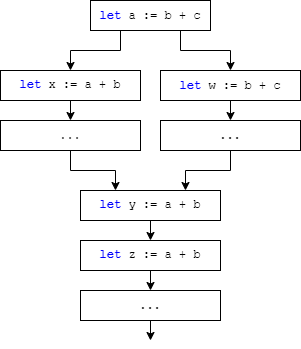

The diagram above was exported from draw.io. Its source (the exported page's mxGraphModel, read from the mxfile embedded in the PNG):
<mxGraphModel dx="874" dy="498" grid="1" gridSize="10" guides="1" tooltips="1" connect="1" arrows="1" fold="1" page="1" pageScale="1" pageWidth="850" pageHeight="1100" math="0" shadow="0">
  <root>
    <mxCell id="0" />
    <mxCell id="1" parent="0" />
    <mxCell id="35" style="edgeStyle=orthogonalEdgeStyle;rounded=0;orthogonalLoop=1;jettySize=auto;html=1;exitX=0.5;exitY=1;exitDx=0;exitDy=0;entryX=0.25;entryY=0;entryDx=0;entryDy=0;" parent="1" source="36" target="40" edge="1">
      <mxGeometry relative="1" as="geometry" />
    </mxCell>
    <mxCell id="36" value="&lt;font face=&quot;Courier New&quot;&gt;&lt;b style=&quot;&quot;&gt;...&lt;/b&gt;&lt;/font&gt;" style="rounded=0;whiteSpace=wrap;html=1;" parent="1" vertex="1">
      <mxGeometry x="240" y="190" width="140" height="30" as="geometry" />
    </mxCell>
    <mxCell id="37" style="edgeStyle=orthogonalEdgeStyle;rounded=0;orthogonalLoop=1;jettySize=auto;html=1;exitX=0.5;exitY=1;exitDx=0;exitDy=0;entryX=0.75;entryY=0;entryDx=0;entryDy=0;" parent="1" source="38" target="40" edge="1">
      <mxGeometry relative="1" as="geometry" />
    </mxCell>
    <mxCell id="38" value="&lt;font face=&quot;Courier New&quot;&gt;...&lt;/font&gt;" style="rounded=0;whiteSpace=wrap;html=1;align=center;" parent="1" vertex="1">
      <mxGeometry x="400" y="190" width="140" height="30" as="geometry" />
    </mxCell>
    <mxCell id="39" style="edgeStyle=orthogonalEdgeStyle;rounded=0;orthogonalLoop=1;jettySize=auto;html=1;exitX=0.5;exitY=1;exitDx=0;exitDy=0;entryX=0.5;entryY=0;entryDx=0;entryDy=0;" parent="1" source="40" target="50" edge="1">
      <mxGeometry relative="1" as="geometry" />
    </mxCell>
    <mxCell id="40" value="&lt;b&gt;&lt;font color=&quot;#0000ff&quot;&gt;let&lt;/font&gt;&lt;/b&gt;&lt;font&gt;&amp;nbsp;y := a + b&lt;/font&gt;" style="rounded=0;whiteSpace=wrap;html=1;fontFamily=Courier New;" parent="1" vertex="1">
      <mxGeometry x="320" y="260" width="140" height="30" as="geometry" />
    </mxCell>
    <mxCell id="43" style="edgeStyle=none;html=1;exitX=0.5;exitY=1;exitDx=0;exitDy=0;" parent="1" source="44" edge="1">
      <mxGeometry relative="1" as="geometry">
        <mxPoint x="390" y="410" as="targetPoint" />
      </mxGeometry>
    </mxCell>
    <mxCell id="44" value="&lt;font face=&quot;Courier New&quot;&gt;...&lt;/font&gt;" style="rounded=0;whiteSpace=wrap;html=1;" parent="1" vertex="1">
      <mxGeometry x="320" y="360" width="140" height="30" as="geometry" />
    </mxCell>
    <mxCell id="45" style="edgeStyle=orthogonalEdgeStyle;rounded=0;orthogonalLoop=1;jettySize=auto;html=1;exitX=0.5;exitY=1;exitDx=0;exitDy=0;entryX=0.5;entryY=0;entryDx=0;entryDy=0;" parent="1" source="46" target="36" edge="1">
      <mxGeometry relative="1" as="geometry" />
    </mxCell>
    <mxCell id="46" value="&lt;font&gt;&lt;b style=&quot;color: rgb(0, 0, 255);&quot;&gt;let &lt;/b&gt;x := a + b&lt;/font&gt;" style="rounded=0;whiteSpace=wrap;html=1;fontFamily=Courier New;" parent="1" vertex="1">
      <mxGeometry x="240" y="140" width="140" height="30" as="geometry" />
    </mxCell>
    <mxCell id="47" style="edgeStyle=orthogonalEdgeStyle;rounded=0;orthogonalLoop=1;jettySize=auto;html=1;exitX=0.5;exitY=1;exitDx=0;exitDy=0;entryX=0.5;entryY=0;entryDx=0;entryDy=0;" parent="1" source="48" target="38" edge="1">
      <mxGeometry relative="1" as="geometry" />
    </mxCell>
    <mxCell id="48" value="&lt;font face=&quot;Courier New&quot;&gt;&lt;b&gt;&lt;font color=&quot;#0000ff&quot;&gt;let&lt;/font&gt;&lt;/b&gt;&amp;nbsp;w := b + c&lt;/font&gt;" style="rounded=0;whiteSpace=wrap;html=1;" parent="1" vertex="1">
      <mxGeometry x="400" y="140" width="140" height="30" as="geometry" />
    </mxCell>
    <mxCell id="49" style="edgeStyle=orthogonalEdgeStyle;rounded=0;orthogonalLoop=1;jettySize=auto;html=1;exitX=0.5;exitY=1;exitDx=0;exitDy=0;entryX=0.5;entryY=0;entryDx=0;entryDy=0;" parent="1" source="50" target="44" edge="1">
      <mxGeometry relative="1" as="geometry" />
    </mxCell>
    <mxCell id="50" value="&lt;b&gt;&lt;font color=&quot;#0000ff&quot;&gt;let&lt;/font&gt;&lt;/b&gt;&lt;font&gt;&amp;nbsp;z := a + b&lt;br&gt;&lt;/font&gt;" style="rounded=0;whiteSpace=wrap;html=1;fontFamily=Courier New;" parent="1" vertex="1">
      <mxGeometry x="320" y="310" width="140" height="30" as="geometry" />
    </mxCell>
    <mxCell id="51" style="edgeStyle=orthogonalEdgeStyle;html=1;exitX=0.25;exitY=1;exitDx=0;exitDy=0;entryX=0.5;entryY=0;entryDx=0;entryDy=0;fontFamily=Courier New;fontColor=#000000;rounded=0;" parent="1" source="53" target="46" edge="1">
      <mxGeometry relative="1" as="geometry" />
    </mxCell>
    <mxCell id="52" style="edgeStyle=orthogonalEdgeStyle;rounded=0;html=1;exitX=0.75;exitY=1;exitDx=0;exitDy=0;entryX=0.5;entryY=0;entryDx=0;entryDy=0;fontFamily=Courier New;fontColor=#000000;" parent="1" source="53" target="48" edge="1">
      <mxGeometry relative="1" as="geometry" />
    </mxCell>
    <mxCell id="53" value="&lt;font face=&quot;Courier New&quot;&gt;&lt;b&gt;&lt;font color=&quot;#0000ff&quot;&gt;let&lt;/font&gt;&lt;/b&gt; a := b + c&lt;/font&gt;" style="rounded=0;whiteSpace=wrap;html=1;" parent="1" vertex="1">
      <mxGeometry x="330" y="70" width="120" height="30" as="geometry" />
    </mxCell>
  </root>
</mxGraphModel>